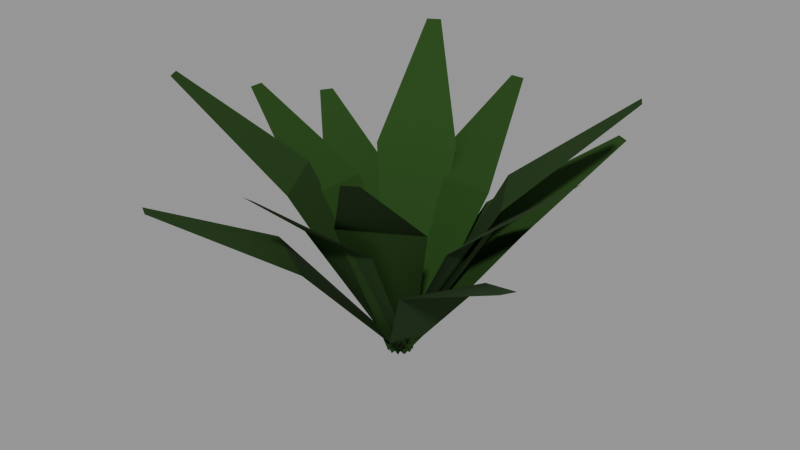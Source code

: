 # Source: perennial-rosette.lod0.blend  (saved by Blender 4.3.34; exported with 4.5.12 LTS)
import bpy
from mathutils import Matrix  # noqa: F401  (used for matrix-valued properties, if any)

bpy.ops.wm.read_factory_settings(use_empty=True)
scene = bpy.context.scene
scene.name = 'Scene'

# ---- materials (node trees are filled in below, after node groups)
mat_role_foliage = bpy.data.materials.new('role-foliage')
mat_role_foliage.diffuse_color = (0.01961, 0.06372, 0.007851, 1.0)

# ---- material node trees
mat_role_foliage.use_nodes = True; mat_role_foliage.node_tree.nodes.clear()
_N = mat_role_foliage.node_tree.nodes; _L = mat_role_foliage.node_tree.links
n0 = _N.new('ShaderNodeBsdfPrincipled'); n0.name = 'Principled BSDF'; n0.location = (10, 300)
n0.inputs[0].default_value = (0.01961, 0.06372, 0.007851, 1.0)
n0.inputs[2].default_value = 0.9
n1 = _N.new('ShaderNodeOutputMaterial'); n1.name = 'Material Output'; n1.location = (300, 300)
_L.new(n0.outputs[0], n1.inputs[0])
n1.is_active_output = True

# ---- meshes
me_perennial_rosette_leaves_editable = bpy.data.meshes.new('perennial-rosette-leaves-editable')
me_perennial_rosette_leaves_editable.from_pydata([(0.0, -0.014, 0.0), (0.0, 0.014, 0.0), (0.09384, -0.044, 0.1657), (0.09384, 0.044, 0.1657), (0.204, -0.008, 0.255), (0.204, 0.008, 0.255), (0.007, -0.01212, 0.0), (-0.007, 0.01212, 0.0), (0.1134, 0.01468, 0.195), (0.06943, 0.09089, 0.195), (0.2028, 0.1078, 0.3), (0.1948, 0.1217, 0.3), (0.01212, -0.007, 0.0), (-0.01212, 0.007, 0.0), (0.09676, 0.07958, 0.1365), (0.02054, 0.1236, 0.1365), (0.1344, 0.2168, 0.21), (0.1206, 0.2248, 0.21), (0.014, -8.573e-19, 0.0), (-0.014, 8.573e-19, 0.0), (0.044, 0.09384, 0.1657), (-0.044, 0.09384, 0.1657), (0.008, 0.204, 0.255), (-0.008, 0.204, 0.255), (0.01212, 0.007, 0.0), (-0.01212, -0.007, 0.0), (-0.01468, 0.1134, 0.195), (-0.09089, 0.06943, 0.195), (-0.1078, 0.2028, 0.3), (-0.1217, 0.1948, 0.3), (0.007, 0.01212, 0.0), (-0.007, -0.01212, 0.0), (-0.07958, 0.09676, 0.1365), (-0.1236, 0.02054, 0.1365), (-0.2168, 0.1344, 0.21), (-0.2248, 0.1206, 0.21), (1.715e-18, 0.014, 0.0), (-1.715e-18, -0.014, 0.0), (-0.09384, 0.044, 0.1657), (-0.09384, -0.044, 0.1657), (-0.204, 0.008, 0.255), (-0.204, -0.008, 0.255), (-0.007, 0.01212, 0.0), (0.007, -0.01212, 0.0), (-0.1134, -0.01468, 0.195), (-0.06943, -0.09089, 0.195), (-0.2028, -0.1078, 0.3), (-0.1948, -0.1217, 0.3), (-0.01212, 0.007, 0.0), (0.01212, -0.007, 0.0), (-0.09676, -0.07958, 0.1365), (-0.02054, -0.1236, 0.1365), (-0.1344, -0.2168, 0.21), (-0.1206, -0.2248, 0.21), (-0.014, 2.572e-18, 0.0), (0.014, -2.572e-18, 0.0), (-0.044, -0.09384, 0.1657), (0.044, -0.09384, 0.1657), (-0.008, -0.204, 0.255), (0.008, -0.204, 0.255), (-0.01212, -0.007, 0.0), (0.01212, 0.007, 0.0), (0.01468, -0.1134, 0.195), (0.09089, -0.06943, 0.195), (0.1078, -0.2028, 0.3), (0.1217, -0.1948, 0.3), (-0.007, -0.01212, 0.0), (0.007, 0.01212, 0.0), (0.07958, -0.09676, 0.1365), (0.1236, -0.02054, 0.1365), (0.2168, -0.1344, 0.21), (0.2248, -0.1206, 0.21)], [], [(0, 1, 3, 2), (2, 3, 5, 4), (6, 7, 9, 8), (8, 9, 11, 10), (12, 13, 15, 14), (14, 15, 17, 16), (18, 19, 21, 20), (20, 21, 23, 22), (24, 25, 27, 26), (26, 27, 29, 28), (30, 31, 33, 32), (32, 33, 35, 34), (36, 37, 39, 38), (38, 39, 41, 40), (42, 43, 45, 44), (44, 45, 47, 46), (48, 49, 51, 50), (50, 51, 53, 52), (54, 55, 57, 56), (56, 57, 59, 58), (60, 61, 63, 62), (62, 63, 65, 64), (66, 67, 69, 68), (68, 69, 71, 70)])
_uv = me_perennial_rosette_leaves_editable.uv_layers.new(name='UVMap')
_uv.uv.foreach_set('vector', [-0.014, 0.0, 0.014, 0.0, 0.044, 0.1657, -0.044, 0.1657, 0.09384, -0.044, 0.09384, 0.044, 0.204, 0.008, 0.204, -0.008, -0.01212, 0.0, 0.01212, 0.0, 0.09089, 0.195, 0.01468, 0.195, 0.1134, 0.01468, 0.06943, 0.09089, 0.1948, 0.1217, 0.2028, 0.1078, 0.01212, -0.007, -0.01212, 0.007, 0.02054, 0.1236, 0.09676, 0.07958, 0.09676, 0.07958, 0.02054, 0.1236, 0.1206, 0.2248, 0.1344, 0.2168, 0.014, 0.0, -0.014, 0.0, -0.044, 0.1657, 0.044, 0.1657, 0.044, 0.09384, -0.044, 0.09384, -0.008, 0.204, 0.008, 0.204, 0.01212, 0.0, -0.01212, 0.0, -0.09089, 0.195, -0.01468, 0.195, -0.01468, 0.1134, -0.09089, 0.06943, -0.1217, 0.1948, -0.1078, 0.2028, 0.007, 0.01212, -0.007, -0.01212, -0.1236, 0.02054, -0.07958, 0.09676, -0.07958, 0.09676, -0.1236, 0.02054, -0.2248, 0.1206, -0.2168, 0.1344, 0.014, 0.0, -0.014, 0.0, -0.044, 0.1657, 0.044, 0.1657, -0.09384, 0.044, -0.09384, -0.044, -0.204, -0.008, -0.204, 0.008, 0.01212, 0.0, -0.01212, 0.0, -0.09089, 0.195, -0.01468, 0.195, -0.1134, -0.01468, -0.06943, -0.09089, -0.1948, -0.1217, -0.2028, -0.1078, -0.01212, 0.007, 0.01212, -0.007, -0.02054, -0.1236, -0.09676, -0.07958, -0.09676, -0.07958, -0.02054, -0.1236, -0.1206, -0.2248, -0.1344, -0.2168, -0.014, 0.0, 0.014, 0.0, 0.044, 0.1657, -0.044, 0.1657, -0.044, -0.09384, 0.044, -0.09384, 0.008, -0.204, -0.008, -0.204, -0.01212, 0.0, 0.01212, 0.0, 0.09089, 0.195, 0.01468, 0.195, 0.01468, -0.1134, 0.09089, -0.06943, 0.1217, -0.1948, 0.1078, -0.2028, -0.007, -0.01212, 0.007, 0.01212, 0.1236, -0.02054, 0.07958, -0.09676, 0.07958, -0.09676, 0.1236, -0.02054, 0.2248, -0.1206, 0.2168, -0.1344])
me_perennial_rosette_leaves_editable.materials.append(mat_role_foliage)
me_perennial_rosette_leaves_editable.update()

# ---- objects
ob_perennial_rosette_leaves = bpy.data.objects.new('perennial-rosette-leaves', me_perennial_rosette_leaves_editable)

# ---- transforms, parenting, visibility, modifiers, constraints
ob_perennial_rosette_leaves.location = (0.0, 0.0, 0.0)

# ---- collection membership
scene.collection.objects.link(ob_perennial_rosette_leaves)

# ---- scene / render settings (as saved in the file)
scene.frame_start = 1; scene.frame_end = 250; scene.frame_set(1)
scene.render.engine = 'CYCLES'
scene.cycles.use_denoising = False
scene.cycles.samples = 8
scene.view_settings.look = 'AgX - Medium High Contrast'
bpy.context.view_layer.update()

# ---- added for rendering (the .blend has no active camera and no usable light): camera, sun + grey world if the file has none
cam_auto = bpy.data.cameras.new('AutoCamera')
cam_auto.lens = 50.0
cam_auto.sensor_width = 36.0
cam_auto.clip_end = 1000.0
ob_auto_camera = bpy.data.objects.new('AutoCamera', cam_auto)
scene.collection.objects.link(ob_auto_camera)
ob_auto_camera.location = (0.650566, -0.780679, 0.670453)
ob_auto_camera.rotation_euler = (1.09748, -7.21219e-08, 0.694738)
scene.camera = ob_auto_camera
light_auto_sun = bpy.data.lights.new('AutoSun', 'SUN')
light_auto_sun.energy = 3.0
light_auto_sun.angle = 0.0523599
ob_auto_sun = bpy.data.objects.new('AutoSun', light_auto_sun)
scene.collection.objects.link(ob_auto_sun)
ob_auto_sun.rotation_euler = (0.872665, 0.174533, 0.523599)
if scene.world is None:
    world_auto = bpy.data.worlds.new('AutoWorld')
    world_auto.color = (0.3, 0.3, 0.3)
    scene.world = world_auto
bpy.context.view_layer.update()
